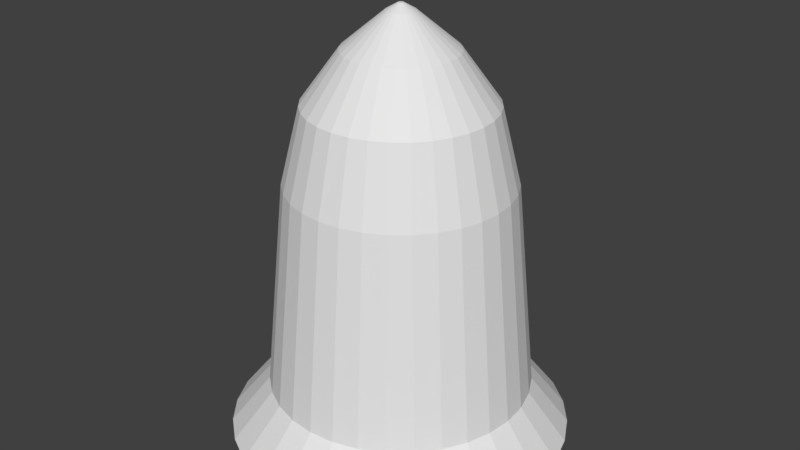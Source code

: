 # Source: Fancy_Udder_less_phalic.blend  (saved by Blender 2.79.0; exported with 4.5.12 LTS)
import bpy
from mathutils import Matrix  # noqa: F401  (used for matrix-valued properties, if any)

bpy.ops.wm.read_factory_settings(use_empty=True)
scene = bpy.context.scene
scene.name = 'Scene'

# ---- collections
col_collection_1 = bpy.data.collections.new('Collection 1'); scene.collection.children.link(col_collection_1)

# ---- world
world_world = bpy.data.worlds.new('World'); scene.world = world_world
world_world.color = (0.05088, 0.05088, 0.05088)
world_world.use_sun_shadow = False
world_world.sun_shadow_jitter_overblur = 0.0
world_world.cycles.sampling_method = 'MANUAL'

# ---- meshes
me_cylinder_001 = bpy.data.meshes.new('Cylinder.001')
me_cylinder_001.from_pydata([(-1.53e-07, 2.235, -1.0), (-8.271e-08, 1.738, -0.3629), (0.436, 2.192, -1.0), (0.3361, 1.705, -0.3629), (0.8553, 2.065, -1.0), (0.6594, 1.607, -0.3629), (1.242, 1.858, -1.0), (0.9573, 1.448, -0.3629), (1.58, 1.58, -1.0), (1.218, 1.234, -0.3629), (1.858, 1.242, -1.0), (1.433, 0.9724, -0.3629), (2.065, 0.8553, -1.0), (1.592, 0.6746, -0.3629), (2.192, 0.436, -1.0), (1.69, 0.3513, -0.3629), (2.235, -1.92e-07, -1.0), (1.723, 0.01518, -0.3629), (2.192, -0.436, -1.0), (1.69, -0.321, -0.3629), (2.065, -0.8553, -1.0), (1.592, -0.6442, -0.3629), (1.858, -1.242, -1.0), (1.433, -0.9421, -0.3629), (1.58, -1.58, -1.0), (1.218, -1.203, -0.3629), (1.242, -1.858, -1.0), (0.9573, -1.417, -0.3629), (0.8553, -2.065, -1.0), (0.6594, -1.577, -0.3629), (0.436, -2.192, -1.0), (0.3361, -1.675, -0.3629), (-8.813e-07, -2.235, -1.0), (-6.441e-07, -1.708, -0.3629), (-0.436, -2.192, -1.0), (-0.3361, -1.675, -0.3629), (-0.8553, -2.065, -1.0), (-0.6594, -1.577, -0.3629), (-1.242, -1.858, -1.0), (-0.9573, -1.417, -0.3629), (-1.58, -1.58, -1.0), (-1.218, -1.203, -0.3629), (-1.858, -1.242, -1.0), (-1.433, -0.9421, -0.3629), (-2.065, -0.8553, -1.0), (-1.592, -0.6442, -0.3629), (-2.192, -0.436, -1.0), (-1.69, -0.321, -0.3629), (-2.235, 1.797e-06, -1.0), (-1.723, 0.01518, -0.3629), (-2.192, 0.436, -1.0), (-1.69, 0.3513, -0.3629), (-2.065, 0.8553, -1.0), (-1.592, 0.6746, -0.3629), (-1.858, 1.242, -1.0), (-1.433, 0.9724, -0.3629), (-1.58, 1.58, -1.0), (-1.218, 1.234, -0.3629), (-1.242, 1.858, -1.0), (-0.9573, 1.448, -0.3629), (-0.8553, 2.065, -1.0), (-0.6594, 1.607, -0.3629), (-0.436, 2.192, -1.0), (-0.3361, 1.705, -0.3629), (-3.29e-08, 1.464, 2.406), (0.2826, 1.436, 2.406), (0.5543, 1.353, 2.406), (0.8048, 1.22, 2.406), (1.024, 1.039, 2.406), (1.204, 0.82, 2.406), (1.338, 0.5695, 2.406), (1.421, 0.2978, 2.406), (1.449, 0.01518, 2.406), (1.421, -0.2674, 2.406), (1.338, -0.5392, 2.406), (1.204, -0.7896, 2.406), (1.024, -1.009, 2.406), (0.8048, -1.189, 2.406), (0.5543, -1.323, 2.406), (0.2826, -1.406, 2.406), (-5.049e-07, -1.433, 2.406), (-0.2826, -1.406, 2.406), (-0.5543, -1.323, 2.406), (-0.8048, -1.189, 2.406), (-1.024, -1.009, 2.406), (-1.204, -0.7896, 2.406), (-1.338, -0.5392, 2.406), (-1.421, -0.2674, 2.406), (-1.449, 0.01518, 2.406), (-1.421, 0.2978, 2.406), (-1.338, 0.5695, 2.406), (-1.204, 0.82, 2.406), (-1.024, 1.039, 2.406), (-0.8048, 1.22, 2.406), (-0.5543, 1.353, 2.406), (-0.2826, 1.436, 2.406), (1.261e-07, 1.215, 3.399), (0.2342, 1.192, 3.399), (0.4593, 1.124, 3.399), (0.6669, 1.013, 3.399), (0.8487, 0.8639, 3.399), (0.998, 0.682, 3.399), (1.109, 0.4745, 3.399), (1.177, 0.2493, 3.399), (1.2, 0.01518, 3.399), (1.177, -0.219, 3.399), (1.109, -0.4442, 3.399), (0.998, -0.6517, 3.399), (0.8487, -0.8336, 3.399), (0.6669, -0.9828, 3.399), (0.4593, -1.094, 3.399), (0.2342, -1.162, 3.399), (-2.65e-07, -1.185, 3.399), (-0.2342, -1.162, 3.399), (-0.4593, -1.094, 3.399), (-0.6669, -0.9828, 3.399), (-0.8487, -0.8336, 3.399), (-0.998, -0.6517, 3.399), (-1.109, -0.4442, 3.399), (-1.177, -0.219, 3.399), (-1.2, 0.01518, 3.399), (-1.177, 0.2493, 3.399), (-1.109, 0.4745, 3.399), (-0.998, 0.682, 3.399), (-0.8487, 0.8639, 3.399), (-0.6669, 1.013, 3.399), (-0.4593, 1.124, 3.399), (-0.2342, 1.192, 3.399), (1.651e-08, 0.7342, 4.061), (0.1403, 0.7204, 4.061), (0.2752, 0.6795, 4.061), (0.3995, 0.6131, 4.061), (0.5085, 0.5236, 4.061), (0.5979, 0.4147, 4.061), (0.6643, 0.2904, 4.061), (0.7052, 0.1555, 4.061), (0.7191, 0.01518, 4.061), (0.7052, -0.1251, 4.061), (0.6643, -0.26, 4.061), (0.5979, -0.3843, 4.061), (0.5085, -0.4933, 4.061), (0.3995, -0.5827, 4.061), (0.2752, -0.6491, 4.061), (0.1403, -0.6901, 4.061), (-2.178e-07, -0.7039, 4.061), (-0.1403, -0.6901, 4.061), (-0.2752, -0.6491, 4.061), (-0.3995, -0.5827, 4.061), (-0.5085, -0.4933, 4.061), (-0.5979, -0.3843, 4.061), (-0.6643, -0.26, 4.061), (-0.7052, -0.1251, 4.061), (-0.7191, 0.01518, 4.061), (-0.7052, 0.1555, 4.061), (-0.6643, 0.2904, 4.061), (-0.5979, 0.4147, 4.061), (-0.5085, 0.5236, 4.061), (-0.3995, 0.6131, 4.061), (-0.2752, 0.6795, 4.061), (-0.1403, 0.7204, 4.061), (-1.64e-07, 0.1973, 4.516), (0.03553, 0.1938, 4.516), (0.06969, 0.1834, 4.516), (0.1012, 0.1666, 4.516), (0.1288, 0.1439, 4.516), (0.1514, 0.1164, 4.516), (0.1682, 0.08487, 4.516), (0.1786, 0.05071, 4.516), (0.1821, 0.01518, 4.516), (0.1786, -0.02035, 4.516), (0.1682, -0.05451, 4.516), (0.1514, -0.08599, 4.516), (0.1288, -0.1136, 4.516), (0.1012, -0.1362, 4.516), (0.06969, -0.1531, 4.516), (0.03553, -0.1634, 4.516), (-2.234e-07, -0.1669, 4.516), (-0.03553, -0.1634, 4.516), (-0.06969, -0.1531, 4.516), (-0.1012, -0.1362, 4.516), (-0.1288, -0.1136, 4.516), (-0.1514, -0.08599, 4.516), (-0.1682, -0.05451, 4.516), (-0.1786, -0.02035, 4.516), (-0.1821, 0.01518, 4.516), (-0.1786, 0.05071, 4.516), (-0.1682, 0.08487, 4.516), (-0.1514, 0.1164, 4.516), (-0.1288, 0.1439, 4.516), (-0.1012, 0.1666, 4.516), (-0.06969, 0.1834, 4.516), (-0.03553, 0.1938, 4.516), (4.06e-08, 0.05132, 4.601), (0.00705, 0.05062, 4.601), (0.01383, 0.04857, 4.601), (0.02008, 0.04523, 4.601), (0.02555, 0.04073, 4.601), (0.03005, 0.03526, 4.601), (0.03339, 0.02901, 4.601), (0.03544, 0.02223, 4.601), (0.03614, 0.01518, 4.601), (0.03544, 0.008129, 4.601), (0.03339, 0.00135, 4.601), (0.03005, -0.004898, 4.601), (0.02555, -0.01037, 4.601), (0.02008, -0.01487, 4.601), (0.01383, -0.01821, 4.601), (0.00705, -0.02026, 4.601), (2.883e-08, -0.02096, 4.601), (-0.00705, -0.02026, 4.601), (-0.01383, -0.01821, 4.601), (-0.02008, -0.01487, 4.601), (-0.02555, -0.01037, 4.601), (-0.03005, -0.004898, 4.601), (-0.03339, 0.00135, 4.601), (-0.03544, 0.008129, 4.601), (-0.03614, 0.01518, 4.601), (-0.03544, 0.02223, 4.601), (-0.03339, 0.02901, 4.601), (-0.03005, 0.03526, 4.601), (-0.02555, 0.04073, 4.601), (-0.02008, 0.04523, 4.601), (-0.01383, 0.04857, 4.601), (-0.00705, 0.05062, 4.601)], [], [(0, 1, 3, 2), (2, 3, 5, 4), (4, 5, 7, 6), (6, 7, 9, 8), (8, 9, 11, 10), (10, 11, 13, 12), (12, 13, 15, 14), (14, 15, 17, 16), (16, 17, 19, 18), (18, 19, 21, 20), (20, 21, 23, 22), (22, 23, 25, 24), (24, 25, 27, 26), (26, 27, 29, 28), (28, 29, 31, 30), (30, 31, 33, 32), (32, 33, 35, 34), (34, 35, 37, 36), (36, 37, 39, 38), (38, 39, 41, 40), (40, 41, 43, 42), (42, 43, 45, 44), (44, 45, 47, 46), (46, 47, 49, 48), (48, 49, 51, 50), (50, 51, 53, 52), (52, 53, 55, 54), (54, 55, 57, 56), (56, 57, 59, 58), (58, 59, 61, 60), (15, 13, 70, 71), (60, 61, 63, 62), (62, 63, 1, 0), (0, 2, 4, 6, 8, 10, 12, 14, 16, 18, 20, 22, 24, 26, 28, 30, 32, 34, 36, 38, 40, 42, 44, 46, 48, 50, 52, 54, 56, 58, 60, 62), (83, 82, 114, 115), (33, 31, 79, 80), (51, 49, 88, 89), (7, 5, 66, 67), (25, 23, 75, 76), (43, 41, 84, 85), (61, 59, 93, 94), (17, 15, 71, 72), (35, 33, 80, 81), (53, 51, 89, 90), (9, 7, 67, 68), (27, 25, 76, 77), (45, 43, 85, 86), (63, 61, 94, 95), (19, 17, 72, 73), (37, 35, 81, 82), (55, 53, 90, 91), (11, 9, 68, 69), (29, 27, 77, 78), (47, 45, 86, 87), (3, 1, 64, 65), (1, 63, 95, 64), (21, 19, 73, 74), (39, 37, 82, 83), (57, 55, 91, 92), (13, 11, 69, 70), (31, 29, 78, 79), (49, 47, 87, 88), (5, 3, 65, 66), (23, 21, 74, 75), (41, 39, 83, 84), (59, 57, 92, 93), (118, 117, 149, 150), (70, 69, 101, 102), (84, 83, 115, 116), (71, 70, 102, 103), (85, 84, 116, 117), (72, 71, 103, 104), (86, 85, 117, 118), (73, 72, 104, 105), (87, 86, 118, 119), (74, 73, 105, 106), (88, 87, 119, 120), (75, 74, 106, 107), (89, 88, 120, 121), (76, 75, 107, 108), (90, 89, 121, 122), (77, 76, 108, 109), (91, 90, 122, 123), (78, 77, 109, 110), (65, 64, 96, 97), (92, 91, 123, 124), (79, 78, 110, 111), (66, 65, 97, 98), (93, 92, 124, 125), (80, 79, 111, 112), (67, 66, 98, 99), (94, 93, 125, 126), (81, 80, 112, 113), (68, 67, 99, 100), (95, 94, 126, 127), (82, 81, 113, 114), (69, 68, 100, 101), (64, 95, 127, 96), (153, 152, 184, 185), (105, 104, 136, 137), (119, 118, 150, 151), (106, 105, 137, 138), (120, 119, 151, 152), (107, 106, 138, 139), (121, 120, 152, 153), (108, 107, 139, 140), (122, 121, 153, 154), (109, 108, 140, 141), (123, 122, 154, 155), (110, 109, 141, 142), (97, 96, 128, 129), (124, 123, 155, 156), (111, 110, 142, 143), (98, 97, 129, 130), (125, 124, 156, 157), (112, 111, 143, 144), (99, 98, 130, 131), (126, 125, 157, 158), (113, 112, 144, 145), (100, 99, 131, 132), (127, 126, 158, 159), (114, 113, 145, 146), (101, 100, 132, 133), (96, 127, 159, 128), (115, 114, 146, 147), (102, 101, 133, 134), (116, 115, 147, 148), (103, 102, 134, 135), (117, 116, 148, 149), (104, 103, 135, 136), (161, 160, 192, 193), (140, 139, 171, 172), (154, 153, 185, 186), (141, 140, 172, 173), (155, 154, 186, 187), (142, 141, 173, 174), (129, 128, 160, 161), (156, 155, 187, 188), (143, 142, 174, 175), (130, 129, 161, 162), (157, 156, 188, 189), (144, 143, 175, 176), (131, 130, 162, 163), (158, 157, 189, 190), (145, 144, 176, 177), (132, 131, 163, 164), (159, 158, 190, 191), (146, 145, 177, 178), (133, 132, 164, 165), (128, 159, 191, 160), (147, 146, 178, 179), (134, 133, 165, 166), (148, 147, 179, 180), (135, 134, 166, 167), (149, 148, 180, 181), (136, 135, 167, 168), (150, 149, 181, 182), (137, 136, 168, 169), (151, 150, 182, 183), (138, 137, 169, 170), (152, 151, 183, 184), (139, 138, 170, 171), (193, 192, 223, 222, 221, 220, 219, 218, 217, 216, 215, 214, 213, 212, 211, 210, 209, 208, 207, 206, 205, 204, 203, 202, 201, 200, 199, 198, 197, 196, 195, 194), (188, 187, 219, 220), (175, 174, 206, 207), (162, 161, 193, 194), (189, 188, 220, 221), (176, 175, 207, 208), (163, 162, 194, 195), (190, 189, 221, 222), (177, 176, 208, 209), (164, 163, 195, 196), (191, 190, 222, 223), (178, 177, 209, 210), (165, 164, 196, 197), (160, 191, 223, 192), (179, 178, 210, 211), (166, 165, 197, 198), (180, 179, 211, 212), (167, 166, 198, 199), (181, 180, 212, 213), (168, 167, 199, 200), (182, 181, 213, 214), (169, 168, 200, 201), (183, 182, 214, 215), (170, 169, 201, 202), (184, 183, 215, 216), (171, 170, 202, 203), (185, 184, 216, 217), (172, 171, 203, 204), (186, 185, 217, 218), (173, 172, 204, 205), (187, 186, 218, 219), (174, 173, 205, 206)])
me_cylinder_001.use_remesh_preserve_volume = False
me_cylinder_001.use_remesh_preserve_attributes = False
me_cylinder_001.use_mirror_vertex_groups = False
me_cylinder_001.update()

# ---- objects
ob_cylinder = bpy.data.objects.new('Cylinder', me_cylinder_001)

# ---- transforms, parenting, visibility, modifiers, constraints
ob_cylinder.location = (0.007335, -0.004025, 1.002)
ob_cylinder.lineart.crease_threshold = 0.0

# ---- collection membership
col_collection_1.objects.link(ob_cylinder)

# ---- scene / render settings (as saved in the file)
scene.frame_start = 1; scene.frame_end = 250; scene.frame_set(1)
scene.render.engine = 'BLENDER_EEVEE_NEXT'
scene.render.resolution_percentage = 50
scene.render.dither_intensity = 0.0
scene.cycles.use_denoising = False
scene.cycles.samples = 128
scene.cycles.sampling_pattern = 'TABULATED_SOBOL'
scene.cycles.light_sampling_threshold = 0.0
scene.cycles.use_adaptive_sampling = False
scene.cycles.use_light_tree = False
scene.cycles.blur_glossy = 0.0
scene.cycles.sample_clamp_indirect = 0.0
scene.view_settings.view_transform = 'Standard'
bpy.context.view_layer.update()

# ---- added for rendering (the .blend has no active camera and no usable light): camera, sun
cam_auto = bpy.data.cameras.new('AutoCamera')
cam_auto.lens = 50.0
cam_auto.sensor_width = 36.0
cam_auto.clip_end = 1000.0
ob_auto_camera = bpy.data.objects.new('AutoCamera', cam_auto)
scene.collection.objects.link(ob_auto_camera)
ob_auto_camera.location = (7.82154, -9.38107, 9.05386)
ob_auto_camera.rotation_euler = (1.09748, -7.21219e-08, 0.694738)
scene.camera = ob_auto_camera
light_auto_sun = bpy.data.lights.new('AutoSun', 'SUN')
light_auto_sun.energy = 3.0
light_auto_sun.angle = 0.0523599
ob_auto_sun = bpy.data.objects.new('AutoSun', light_auto_sun)
scene.collection.objects.link(ob_auto_sun)
ob_auto_sun.rotation_euler = (0.872665, 0.174533, 0.523599)
bpy.context.view_layer.update()
